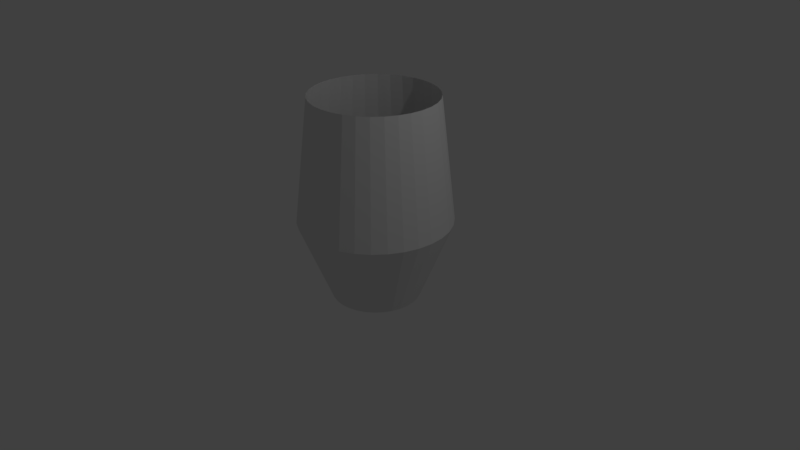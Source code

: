 # Source: GlassCup.blend  (saved by Blender 2.79.0; exported with 4.5.12 LTS)
import bpy
from mathutils import Matrix  # noqa: F401  (used for matrix-valued properties, if any)

bpy.ops.wm.read_factory_settings(use_empty=True)
scene = bpy.context.scene
scene.name = 'Scene'

# ---- collections
col_collection_1 = bpy.data.collections.new('Collection 1'); scene.collection.children.link(col_collection_1)

# ---- world
world_world = bpy.data.worlds.new('World'); scene.world = world_world
world_world.color = (0.05088, 0.05088, 0.05088)
world_world.use_sun_shadow = False
world_world.sun_shadow_jitter_overblur = 0.0
world_world.cycles.sampling_method = 'MANUAL'

# ---- cameras
cam_camera = bpy.data.cameras.new('Camera')
cam_camera.clip_end = 100.0
cam_camera.lens = 35.0
cam_camera.sensor_width = 32.0
cam_camera.sensor_height = 18.0
cam_camera.ortho_scale = 7.314
cam_camera.dof.focus_distance = 0.0
cam_camera.dof.aperture_fstop = 128.0

# ---- lights
light_lamp = bpy.data.lights.new('Lamp', 'POINT')
light_lamp.transmission_factor = 0.0
light_lamp.cutoff_distance = 30.0
light_lamp.energy = 100.0
light_lamp.shadow_buffer_clip_start = 1.001
light_lamp.shadow_soft_size = 0.1
light_lamp.shadow_maximum_resolution = 0.006
light_lamp.use_absolute_resolution = True

# ---- meshes
me_cylinder = bpy.data.meshes.new('Cylinder')
me_cylinder.from_pydata([(-0.3862, 0.7767, -1.396), (-0.3862, 0.5866, 0.2396), (-0.1896, 0.7573, -1.396), (-0.2267, 0.5709, 0.2396), (-0.0004999, 0.7, -1.396), (-0.07325, 0.5243, 0.2396), (0.1737, 0.6068, -1.396), (0.06812, 0.4488, 0.2396), (0.3265, 0.4815, -1.396), (0.192, 0.3471, 0.2396), (0.4518, 0.3288, -1.396), (0.2937, 0.2231, 0.2396), (0.5449, 0.1545, -1.396), (0.3693, 0.08177, 0.2396), (0.6023, -0.03454, -1.396), (0.4158, -0.07163, 0.2396), (0.6217, -0.2312, -1.396), (0.4315, -0.2312, 0.2396), (0.6023, -0.4278, -1.396), (0.4158, -0.3907, 0.2396), (0.5449, -0.6169, -1.396), (0.3693, -0.5441, 0.2396), (0.4518, -0.7911, -1.396), (0.2937, -0.6855, 0.2396), (0.3265, -0.9438, -1.396), (0.192, -0.8094, 0.2396), (0.1737, -1.069, -1.396), (0.06812, -0.9111, 0.2396), (-0.0005001, -1.162, -1.396), (-0.07325, -0.9866, 0.2396), (-0.1896, -1.22, -1.396), (-0.2267, -1.033, 0.2396), (-0.3862, -1.239, -1.396), (-0.3862, -1.049, 0.2396), (-0.5828, -1.22, -1.396), (-0.5457, -1.033, 0.2396), (-0.7719, -1.162, -1.396), (-0.6991, -0.9866, 0.2396), (-0.9461, -1.069, -1.396), (-0.8405, -0.9111, 0.2396), (-1.099, -0.9438, -1.396), (-0.9644, -0.8094, 0.2396), (-1.224, -0.7911, -1.396), (-1.066, -0.6855, 0.2396), (-1.317, -0.6168, -1.396), (-1.142, -0.5441, 0.2396), (-1.375, -0.4278, -1.396), (-1.188, -0.3907, 0.2396), (-1.394, -0.2312, -1.396), (-1.204, -0.2312, 0.2396), (-1.375, -0.03454, -1.396), (-1.188, -0.07163, 0.2396), (-1.317, 0.1545, -1.396), (-1.142, 0.08177, 0.2396), (-1.224, 0.3288, -1.396), (-1.066, 0.2231, 0.2396), (-1.099, 0.4815, -1.396), (-0.9644, 0.3471, 0.2396), (-0.9461, 0.6068, -1.396), (-0.8405, 0.4488, 0.2396), (-0.7719, 0.7, -1.396), (-0.6991, 0.5243, 0.2396), (-0.5828, 0.7573, -1.396), (-0.5457, 0.5709, 0.2396), (-0.3862, 0.3513, -2.458), (-0.2726, 0.3401, -2.458), (-0.1633, 0.307, -2.458), (-0.06258, 0.2531, -2.458), (0.02568, 0.1807, -2.458), (0.09812, 0.09244, -2.458), (0.1519, -0.008263, -2.458), (0.1851, -0.1175, -2.458), (0.1963, -0.2312, -2.458), (0.1851, -0.3448, -2.458), (0.1519, -0.4541, -2.458), (0.09812, -0.5548, -2.458), (0.02568, -0.643, -2.458), (-0.06258, -0.7155, -2.458), (-0.1633, -0.7693, -2.458), (-0.2726, -0.8024, -2.458), (-0.3862, -0.8136, -2.458), (-0.4998, -0.8024, -2.458), (-0.6091, -0.7693, -2.458), (-0.7098, -0.7155, -2.458), (-0.7981, -0.643, -2.458), (-0.8705, -0.5548, -2.458), (-0.9243, -0.4541, -2.458), (-0.9575, -0.3448, -2.458), (-0.9687, -0.2312, -2.458), (-0.9575, -0.1175, -2.458), (-0.9243, -0.008262, -2.458), (-0.8705, 0.09244, -2.458), (-0.7981, 0.1807, -2.458), (-0.7098, 0.2531, -2.458), (-0.6091, 0.307, -2.458), (-0.4998, 0.3401, -2.458)], [], [(0, 1, 3, 2), (2, 3, 5, 4), (4, 5, 7, 6), (6, 7, 9, 8), (8, 9, 11, 10), (10, 11, 13, 12), (12, 13, 15, 14), (14, 15, 17, 16), (16, 17, 19, 18), (18, 19, 21, 20), (20, 21, 23, 22), (22, 23, 25, 24), (24, 25, 27, 26), (26, 27, 29, 28), (28, 29, 31, 30), (30, 31, 33, 32), (32, 33, 35, 34), (34, 35, 37, 36), (36, 37, 39, 38), (38, 39, 41, 40), (40, 41, 43, 42), (42, 43, 45, 44), (44, 45, 47, 46), (46, 47, 49, 48), (48, 49, 51, 50), (50, 51, 53, 52), (52, 53, 55, 54), (54, 55, 57, 56), (56, 57, 59, 58), (58, 59, 61, 60), (64, 65, 66, 67, 68, 69, 70, 71, 72, 73, 74, 75, 76, 77, 78, 79, 80, 81, 82, 83, 84, 85, 86, 87, 88, 89, 90, 91, 92, 93, 94, 95), (60, 61, 63, 62), (62, 63, 1, 0), (18, 20, 74, 73), (36, 38, 83, 82), (54, 56, 92, 91), (10, 12, 70, 69), (28, 30, 79, 78), (46, 48, 88, 87), (2, 4, 66, 65), (20, 22, 75, 74), (38, 40, 84, 83), (56, 58, 93, 92), (12, 14, 71, 70), (30, 32, 80, 79), (48, 50, 89, 88), (4, 6, 67, 66), (22, 24, 76, 75), (40, 42, 85, 84), (58, 60, 94, 93), (14, 16, 72, 71), (32, 34, 81, 80), (50, 52, 90, 89), (6, 8, 68, 67), (24, 26, 77, 76), (42, 44, 86, 85), (60, 62, 95, 94), (16, 18, 73, 72), (34, 36, 82, 81), (52, 54, 91, 90), (8, 10, 69, 68), (26, 28, 78, 77), (44, 46, 87, 86), (0, 2, 65, 64), (62, 0, 64, 95)])
me_cylinder.use_remesh_preserve_volume = False
me_cylinder.use_remesh_preserve_attributes = False
me_cylinder.use_mirror_vertex_groups = False
me_cylinder.update()

# ---- objects
ob_cylinder = bpy.data.objects.new('Cylinder', me_cylinder)
ob_lamp = bpy.data.objects.new('Lamp', light_lamp)
ob_camera = bpy.data.objects.new('Camera', cam_camera)

# ---- transforms, parenting, visibility, modifiers, constraints
ob_cylinder.location = (0.3546, 0.3797, 1.856)
ob_cylinder.lineart.crease_threshold = 0.0
ob_lamp.location = (4.076, 1.005, 5.904)
ob_lamp.rotation_euler = (0.6503, 0.05522, 1.866)
ob_lamp.lock_rotations_4d = False
ob_lamp.empty_display_type = 'ARROWS'
ob_lamp.color = (0.0, 0.0, 0.0, 0.0)
ob_lamp.lineart.crease_threshold = 0.0
ob_camera.location = (7.481, -6.508, 5.344)
ob_camera.rotation_euler = (1.109, 0.0, 0.8149)
ob_camera.lock_rotations_4d = False
ob_camera.empty_display_type = 'ARROWS'
ob_camera.color = (0.0, 0.0, 0.0, 0.0)
ob_camera.display_type = 'WIRE'
ob_camera.lineart.crease_threshold = 0.0

# ---- collection membership
col_collection_1.objects.link(ob_cylinder)
col_collection_1.objects.link(ob_lamp)
col_collection_1.objects.link(ob_camera)

# ---- scene / render settings (as saved in the file)
scene.camera = ob_camera
scene.frame_start = 1; scene.frame_end = 250; scene.frame_set(1)
scene.render.engine = 'BLENDER_EEVEE_NEXT'
scene.render.resolution_percentage = 50
scene.render.dither_intensity = 0.0
scene.cycles.use_denoising = False
scene.cycles.samples = 128
scene.cycles.sampling_pattern = 'TABULATED_SOBOL'
scene.cycles.use_adaptive_sampling = False
scene.cycles.use_light_tree = False
scene.cycles.blur_glossy = 0.0
scene.cycles.sample_clamp_indirect = 0.0
scene.view_settings.view_transform = 'Standard'
bpy.context.view_layer.update()
